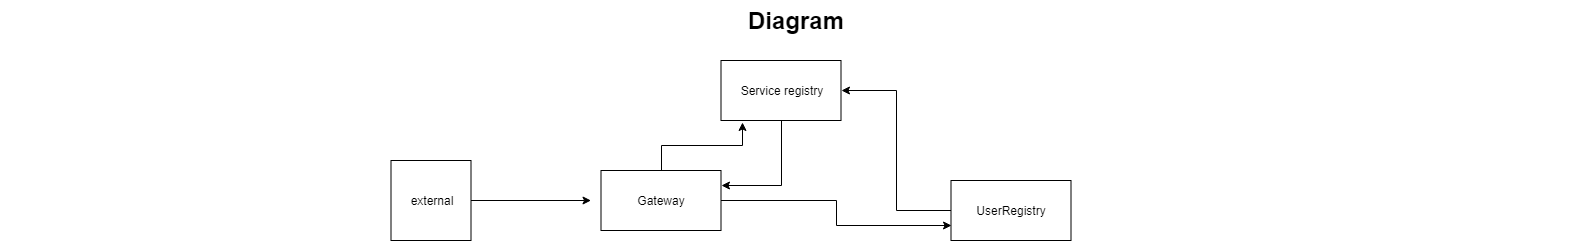

The diagram above was exported from draw.io. Its source (the exported page's mxGraphModel, read from the mxfile embedded in the PNG):
<mxGraphModel dx="3175.5" dy="715" grid="1" gridSize="10" guides="1" tooltips="1" connect="1" arrows="1" fold="1" page="1" pageScale="1.5" pageWidth="1169" pageHeight="826" background="none" math="0" shadow="0">
  <root>
    <mxCell id="0" style=";html=1;" />
    <mxCell id="1" style=";html=1;" parent="0" />
    <mxCell id="6eae4fabf1afb631-37" value="Diagram" style="text;strokeColor=none;fillColor=none;html=1;fontSize=24;fontStyle=1;verticalAlign=middle;align=center;" parent="1" vertex="1">
      <mxGeometry x="-110" y="40" width="1590" height="40" as="geometry" />
    </mxCell>
    <mxCell id="d9WUo4s4VTgTdu4eCLEl-9" style="edgeStyle=orthogonalEdgeStyle;rounded=0;orthogonalLoop=1;jettySize=auto;html=1;entryX=1;entryY=0.25;entryDx=0;entryDy=0;" edge="1" parent="1" source="d9WUo4s4VTgTdu4eCLEl-1" target="d9WUo4s4VTgTdu4eCLEl-7">
      <mxGeometry relative="1" as="geometry" />
    </mxCell>
    <mxCell id="d9WUo4s4VTgTdu4eCLEl-1" value="Service registry" style="rounded=0;whiteSpace=wrap;html=1;" vertex="1" parent="1">
      <mxGeometry x="610" y="100" width="120" height="60" as="geometry" />
    </mxCell>
    <mxCell id="d9WUo4s4VTgTdu4eCLEl-4" style="edgeStyle=orthogonalEdgeStyle;rounded=0;orthogonalLoop=1;jettySize=auto;html=1;entryX=1;entryY=0.5;entryDx=0;entryDy=0;" edge="1" parent="1" source="d9WUo4s4VTgTdu4eCLEl-2" target="d9WUo4s4VTgTdu4eCLEl-1">
      <mxGeometry relative="1" as="geometry" />
    </mxCell>
    <mxCell id="d9WUo4s4VTgTdu4eCLEl-2" value="UserRegistry" style="rounded=0;whiteSpace=wrap;html=1;" vertex="1" parent="1">
      <mxGeometry x="840" y="220" width="120" height="60" as="geometry" />
    </mxCell>
    <mxCell id="d9WUo4s4VTgTdu4eCLEl-6" style="edgeStyle=orthogonalEdgeStyle;rounded=0;orthogonalLoop=1;jettySize=auto;html=1;" edge="1" parent="1" source="d9WUo4s4VTgTdu4eCLEl-5">
      <mxGeometry relative="1" as="geometry">
        <mxPoint x="480" y="240" as="targetPoint" />
      </mxGeometry>
    </mxCell>
    <mxCell id="d9WUo4s4VTgTdu4eCLEl-5" value="external" style="whiteSpace=wrap;html=1;aspect=fixed;" vertex="1" parent="1">
      <mxGeometry x="280" y="200" width="80" height="80" as="geometry" />
    </mxCell>
    <mxCell id="d9WUo4s4VTgTdu4eCLEl-8" style="edgeStyle=orthogonalEdgeStyle;rounded=0;orthogonalLoop=1;jettySize=auto;html=1;exitX=0.5;exitY=0;exitDx=0;exitDy=0;entryX=0.183;entryY=1.033;entryDx=0;entryDy=0;entryPerimeter=0;" edge="1" parent="1" source="d9WUo4s4VTgTdu4eCLEl-7" target="d9WUo4s4VTgTdu4eCLEl-1">
      <mxGeometry relative="1" as="geometry" />
    </mxCell>
    <mxCell id="d9WUo4s4VTgTdu4eCLEl-10" style="edgeStyle=orthogonalEdgeStyle;rounded=0;orthogonalLoop=1;jettySize=auto;html=1;entryX=0;entryY=0.75;entryDx=0;entryDy=0;" edge="1" parent="1" source="d9WUo4s4VTgTdu4eCLEl-7" target="d9WUo4s4VTgTdu4eCLEl-2">
      <mxGeometry relative="1" as="geometry" />
    </mxCell>
    <mxCell id="d9WUo4s4VTgTdu4eCLEl-7" value="Gateway" style="rounded=0;whiteSpace=wrap;html=1;" vertex="1" parent="1">
      <mxGeometry x="490" y="210" width="120" height="60" as="geometry" />
    </mxCell>
  </root>
</mxGraphModel>